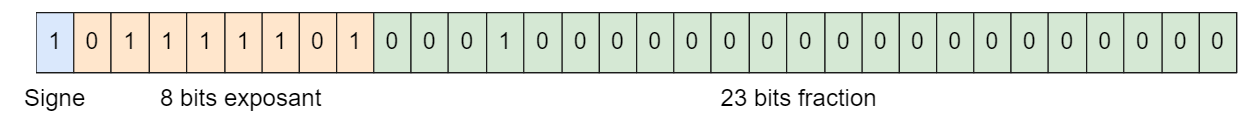

The diagram above was exported from draw.io. Its source (the exported page's mxGraphModel, read from the mxfile embedded in the PNG):
<mxGraphModel dx="1506" dy="-7" grid="1" gridSize="10" guides="1" tooltips="1" connect="1" arrows="1" fold="1" page="1" pageScale="1" pageWidth="827" pageHeight="1169" math="0" shadow="0">
  <root>
    <mxCell id="0" />
    <mxCell id="1" parent="0" />
    <mxCell id="PO8VKtu1JnDL8ReU7BBF-1" value="" style="shape=table;startSize=0;container=1;collapsible=0;childLayout=tableLayout;fontSize=19;" parent="1" vertex="1">
      <mxGeometry x="860" y="1180" width="1000" height="50" as="geometry" />
    </mxCell>
    <mxCell id="PO8VKtu1JnDL8ReU7BBF-2" value="" style="shape=tableRow;horizontal=0;startSize=0;swimlaneHead=0;swimlaneBody=0;strokeColor=inherit;top=0;left=0;bottom=0;right=0;collapsible=0;dropTarget=0;fillColor=none;points=[[0,0.5],[1,0.5]];portConstraint=eastwest;fontSize=19;" parent="PO8VKtu1JnDL8ReU7BBF-1" vertex="1">
      <mxGeometry width="1000" height="50" as="geometry" />
    </mxCell>
    <mxCell id="PO8VKtu1JnDL8ReU7BBF-19" value="1" style="shape=partialRectangle;html=1;whiteSpace=wrap;connectable=0;strokeColor=#1A1A1A;overflow=hidden;fillColor=#dae8fc;top=1;left=0;bottom=1;right=1;pointerEvents=1;fontSize=19;" parent="PO8VKtu1JnDL8ReU7BBF-2" vertex="1">
      <mxGeometry width="31" height="50" as="geometry">
        <mxRectangle width="31" height="50" as="alternateBounds" />
      </mxGeometry>
    </mxCell>
    <mxCell id="PO8VKtu1JnDL8ReU7BBF-18" value="0" style="shape=partialRectangle;html=1;whiteSpace=wrap;connectable=0;strokeColor=#1A1A1A;overflow=hidden;fillColor=#ffe6cc;top=1;left=1;bottom=1;right=1;pointerEvents=1;fontSize=19;" parent="PO8VKtu1JnDL8ReU7BBF-2" vertex="1">
      <mxGeometry x="31" width="31" height="50" as="geometry">
        <mxRectangle width="31" height="50" as="alternateBounds" />
      </mxGeometry>
    </mxCell>
    <mxCell id="PO8VKtu1JnDL8ReU7BBF-17" value="1" style="shape=partialRectangle;html=1;whiteSpace=wrap;connectable=0;strokeColor=#1A1A1A;overflow=hidden;fillColor=#ffe6cc;top=1;left=1;bottom=1;right=1;pointerEvents=1;fontSize=19;" parent="PO8VKtu1JnDL8ReU7BBF-2" vertex="1">
      <mxGeometry x="62" width="32" height="50" as="geometry">
        <mxRectangle width="32" height="50" as="alternateBounds" />
      </mxGeometry>
    </mxCell>
    <mxCell id="PO8VKtu1JnDL8ReU7BBF-16" value="1" style="shape=partialRectangle;html=1;whiteSpace=wrap;connectable=0;strokeColor=#1A1A1A;overflow=hidden;fillColor=#ffe6cc;top=1;left=1;bottom=1;right=1;pointerEvents=1;fontSize=19;" parent="PO8VKtu1JnDL8ReU7BBF-2" vertex="1">
      <mxGeometry x="94" width="31" height="50" as="geometry">
        <mxRectangle width="31" height="50" as="alternateBounds" />
      </mxGeometry>
    </mxCell>
    <mxCell id="PO8VKtu1JnDL8ReU7BBF-15" value="1" style="shape=partialRectangle;html=1;whiteSpace=wrap;connectable=0;strokeColor=#1A1A1A;overflow=hidden;fillColor=#ffe6cc;top=1;left=1;bottom=1;right=1;pointerEvents=1;fontSize=19;" parent="PO8VKtu1JnDL8ReU7BBF-2" vertex="1">
      <mxGeometry x="125" width="32" height="50" as="geometry">
        <mxRectangle width="32" height="50" as="alternateBounds" />
      </mxGeometry>
    </mxCell>
    <mxCell id="PO8VKtu1JnDL8ReU7BBF-14" value="1" style="shape=partialRectangle;html=1;whiteSpace=wrap;connectable=0;strokeColor=#1A1A1A;overflow=hidden;fillColor=#ffe6cc;top=1;left=1;bottom=1;right=1;pointerEvents=1;fontSize=19;" parent="PO8VKtu1JnDL8ReU7BBF-2" vertex="1">
      <mxGeometry x="157" width="31" height="50" as="geometry">
        <mxRectangle width="31" height="50" as="alternateBounds" />
      </mxGeometry>
    </mxCell>
    <mxCell id="PO8VKtu1JnDL8ReU7BBF-3" value="1" style="shape=partialRectangle;html=1;whiteSpace=wrap;connectable=0;strokeColor=#1A1A1A;overflow=hidden;fillColor=#ffe6cc;top=1;left=1;bottom=1;right=1;pointerEvents=1;fontSize=19;" parent="PO8VKtu1JnDL8ReU7BBF-2" vertex="1">
      <mxGeometry x="188" width="31" height="50" as="geometry">
        <mxRectangle width="31" height="50" as="alternateBounds" />
      </mxGeometry>
    </mxCell>
    <mxCell id="o-sjbALKNM15p17sXN_Z-28" value="0" style="shape=partialRectangle;html=1;whiteSpace=wrap;connectable=0;strokeColor=#1A1A1A;overflow=hidden;fillColor=#ffe6cc;top=1;left=1;bottom=1;right=1;pointerEvents=1;fontSize=19;" vertex="1" parent="PO8VKtu1JnDL8ReU7BBF-2">
      <mxGeometry x="219" width="31" height="50" as="geometry">
        <mxRectangle width="31" height="50" as="alternateBounds" />
      </mxGeometry>
    </mxCell>
    <mxCell id="o-sjbALKNM15p17sXN_Z-29" value="1" style="shape=partialRectangle;html=1;whiteSpace=wrap;connectable=0;strokeColor=#1A1A1A;overflow=hidden;fillColor=#ffe6cc;top=1;left=1;bottom=1;right=1;pointerEvents=1;fontSize=19;" vertex="1" parent="PO8VKtu1JnDL8ReU7BBF-2">
      <mxGeometry x="250" width="31" height="50" as="geometry">
        <mxRectangle width="31" height="50" as="alternateBounds" />
      </mxGeometry>
    </mxCell>
    <mxCell id="o-sjbALKNM15p17sXN_Z-30" value="0" style="shape=partialRectangle;html=1;whiteSpace=wrap;connectable=0;strokeColor=#1A1A1A;overflow=hidden;fillColor=#d5e8d4;top=1;left=1;bottom=1;right=1;pointerEvents=1;fontSize=19;" vertex="1" parent="PO8VKtu1JnDL8ReU7BBF-2">
      <mxGeometry x="281" width="31" height="50" as="geometry">
        <mxRectangle width="31" height="50" as="alternateBounds" />
      </mxGeometry>
    </mxCell>
    <mxCell id="o-sjbALKNM15p17sXN_Z-31" value="0" style="shape=partialRectangle;html=1;whiteSpace=wrap;connectable=0;strokeColor=#1A1A1A;overflow=hidden;fillColor=#d5e8d4;top=1;left=1;bottom=1;right=1;pointerEvents=1;fontSize=19;" vertex="1" parent="PO8VKtu1JnDL8ReU7BBF-2">
      <mxGeometry x="312" width="31" height="50" as="geometry">
        <mxRectangle width="31" height="50" as="alternateBounds" />
      </mxGeometry>
    </mxCell>
    <mxCell id="o-sjbALKNM15p17sXN_Z-32" value="0" style="shape=partialRectangle;html=1;whiteSpace=wrap;connectable=0;strokeColor=#1A1A1A;overflow=hidden;fillColor=#d5e8d4;top=1;left=1;bottom=1;right=1;pointerEvents=1;fontSize=19;" vertex="1" parent="PO8VKtu1JnDL8ReU7BBF-2">
      <mxGeometry x="343" width="32" height="50" as="geometry">
        <mxRectangle width="32" height="50" as="alternateBounds" />
      </mxGeometry>
    </mxCell>
    <mxCell id="o-sjbALKNM15p17sXN_Z-33" value="1" style="shape=partialRectangle;html=1;whiteSpace=wrap;connectable=0;strokeColor=#1A1A1A;overflow=hidden;fillColor=#d5e8d4;top=1;left=1;bottom=1;right=1;pointerEvents=1;fontSize=19;" vertex="1" parent="PO8VKtu1JnDL8ReU7BBF-2">
      <mxGeometry x="375" width="31" height="50" as="geometry">
        <mxRectangle width="31" height="50" as="alternateBounds" />
      </mxGeometry>
    </mxCell>
    <mxCell id="o-sjbALKNM15p17sXN_Z-34" value="0" style="shape=partialRectangle;html=1;whiteSpace=wrap;connectable=0;strokeColor=#1A1A1A;overflow=hidden;fillColor=#d5e8d4;top=1;left=1;bottom=1;right=1;pointerEvents=1;fontSize=19;" vertex="1" parent="PO8VKtu1JnDL8ReU7BBF-2">
      <mxGeometry x="406" width="32" height="50" as="geometry">
        <mxRectangle width="32" height="50" as="alternateBounds" />
      </mxGeometry>
    </mxCell>
    <mxCell id="o-sjbALKNM15p17sXN_Z-35" value="0" style="shape=partialRectangle;html=1;whiteSpace=wrap;connectable=0;strokeColor=#1A1A1A;overflow=hidden;fillColor=#d5e8d4;top=1;left=1;bottom=1;right=1;pointerEvents=1;fontSize=19;" vertex="1" parent="PO8VKtu1JnDL8ReU7BBF-2">
      <mxGeometry x="438" width="31" height="50" as="geometry">
        <mxRectangle width="31" height="50" as="alternateBounds" />
      </mxGeometry>
    </mxCell>
    <mxCell id="o-sjbALKNM15p17sXN_Z-36" value="0" style="shape=partialRectangle;html=1;whiteSpace=wrap;connectable=0;strokeColor=#1A1A1A;overflow=hidden;fillColor=#d5e8d4;top=1;left=1;bottom=1;right=1;pointerEvents=1;fontSize=19;" vertex="1" parent="PO8VKtu1JnDL8ReU7BBF-2">
      <mxGeometry x="469" width="31" height="50" as="geometry">
        <mxRectangle width="31" height="50" as="alternateBounds" />
      </mxGeometry>
    </mxCell>
    <mxCell id="o-sjbALKNM15p17sXN_Z-37" value="0" style="shape=partialRectangle;html=1;whiteSpace=wrap;connectable=0;strokeColor=#1A1A1A;overflow=hidden;fillColor=#d5e8d4;top=1;left=1;bottom=1;right=1;pointerEvents=1;fontSize=19;" vertex="1" parent="PO8VKtu1JnDL8ReU7BBF-2">
      <mxGeometry x="500" width="31" height="50" as="geometry">
        <mxRectangle width="31" height="50" as="alternateBounds" />
      </mxGeometry>
    </mxCell>
    <mxCell id="o-sjbALKNM15p17sXN_Z-38" value="0" style="shape=partialRectangle;html=1;whiteSpace=wrap;connectable=0;strokeColor=#1A1A1A;overflow=hidden;fillColor=#d5e8d4;top=1;left=1;bottom=1;right=1;pointerEvents=1;fontSize=19;" vertex="1" parent="PO8VKtu1JnDL8ReU7BBF-2">
      <mxGeometry x="531" width="31" height="50" as="geometry">
        <mxRectangle width="31" height="50" as="alternateBounds" />
      </mxGeometry>
    </mxCell>
    <mxCell id="o-sjbALKNM15p17sXN_Z-39" value="0" style="shape=partialRectangle;html=1;whiteSpace=wrap;connectable=0;strokeColor=#1A1A1A;overflow=hidden;fillColor=#d5e8d4;top=1;left=1;bottom=1;right=1;pointerEvents=1;fontSize=19;" vertex="1" parent="PO8VKtu1JnDL8ReU7BBF-2">
      <mxGeometry x="562" width="32" height="50" as="geometry">
        <mxRectangle width="32" height="50" as="alternateBounds" />
      </mxGeometry>
    </mxCell>
    <mxCell id="o-sjbALKNM15p17sXN_Z-40" value="0" style="shape=partialRectangle;html=1;whiteSpace=wrap;connectable=0;strokeColor=#1A1A1A;overflow=hidden;fillColor=#d5e8d4;top=1;left=1;bottom=1;right=1;pointerEvents=1;fontSize=19;" vertex="1" parent="PO8VKtu1JnDL8ReU7BBF-2">
      <mxGeometry x="594" width="31" height="50" as="geometry">
        <mxRectangle width="31" height="50" as="alternateBounds" />
      </mxGeometry>
    </mxCell>
    <mxCell id="o-sjbALKNM15p17sXN_Z-41" value="0" style="shape=partialRectangle;html=1;whiteSpace=wrap;connectable=0;strokeColor=#1A1A1A;overflow=hidden;fillColor=#d5e8d4;top=1;left=1;bottom=1;right=1;pointerEvents=1;fontSize=19;" vertex="1" parent="PO8VKtu1JnDL8ReU7BBF-2">
      <mxGeometry x="625" width="32" height="50" as="geometry">
        <mxRectangle width="32" height="50" as="alternateBounds" />
      </mxGeometry>
    </mxCell>
    <mxCell id="o-sjbALKNM15p17sXN_Z-42" value="0" style="shape=partialRectangle;html=1;whiteSpace=wrap;connectable=0;strokeColor=#1A1A1A;overflow=hidden;fillColor=#d5e8d4;top=1;left=1;bottom=1;right=1;pointerEvents=1;fontSize=19;" vertex="1" parent="PO8VKtu1JnDL8ReU7BBF-2">
      <mxGeometry x="657" width="31" height="50" as="geometry">
        <mxRectangle width="31" height="50" as="alternateBounds" />
      </mxGeometry>
    </mxCell>
    <mxCell id="o-sjbALKNM15p17sXN_Z-43" value="0" style="shape=partialRectangle;html=1;whiteSpace=wrap;connectable=0;strokeColor=#1A1A1A;overflow=hidden;fillColor=#d5e8d4;top=1;left=1;bottom=1;right=1;pointerEvents=1;fontSize=19;" vertex="1" parent="PO8VKtu1JnDL8ReU7BBF-2">
      <mxGeometry x="688" width="31" height="50" as="geometry">
        <mxRectangle width="31" height="50" as="alternateBounds" />
      </mxGeometry>
    </mxCell>
    <mxCell id="o-sjbALKNM15p17sXN_Z-44" value="0" style="shape=partialRectangle;html=1;whiteSpace=wrap;connectable=0;strokeColor=#1A1A1A;overflow=hidden;fillColor=#d5e8d4;top=1;left=1;bottom=1;right=1;pointerEvents=1;fontSize=19;" vertex="1" parent="PO8VKtu1JnDL8ReU7BBF-2">
      <mxGeometry x="719" width="31" height="50" as="geometry">
        <mxRectangle width="31" height="50" as="alternateBounds" />
      </mxGeometry>
    </mxCell>
    <mxCell id="o-sjbALKNM15p17sXN_Z-45" value="0" style="shape=partialRectangle;html=1;whiteSpace=wrap;connectable=0;strokeColor=#1A1A1A;overflow=hidden;fillColor=#d5e8d4;top=1;left=1;bottom=1;right=1;pointerEvents=1;fontSize=19;" vertex="1" parent="PO8VKtu1JnDL8ReU7BBF-2">
      <mxGeometry x="750" width="31" height="50" as="geometry">
        <mxRectangle width="31" height="50" as="alternateBounds" />
      </mxGeometry>
    </mxCell>
    <mxCell id="o-sjbALKNM15p17sXN_Z-46" value="0" style="shape=partialRectangle;html=1;whiteSpace=wrap;connectable=0;strokeColor=#1A1A1A;overflow=hidden;fillColor=#d5e8d4;top=1;left=1;bottom=1;right=1;pointerEvents=1;fontSize=19;" vertex="1" parent="PO8VKtu1JnDL8ReU7BBF-2">
      <mxGeometry x="781" width="31" height="50" as="geometry">
        <mxRectangle width="31" height="50" as="alternateBounds" />
      </mxGeometry>
    </mxCell>
    <mxCell id="o-sjbALKNM15p17sXN_Z-47" value="0" style="shape=partialRectangle;html=1;whiteSpace=wrap;connectable=0;strokeColor=#1A1A1A;overflow=hidden;fillColor=#d5e8d4;top=1;left=1;bottom=1;right=1;pointerEvents=1;fontSize=19;" vertex="1" parent="PO8VKtu1JnDL8ReU7BBF-2">
      <mxGeometry x="812" width="31" height="50" as="geometry">
        <mxRectangle width="31" height="50" as="alternateBounds" />
      </mxGeometry>
    </mxCell>
    <mxCell id="o-sjbALKNM15p17sXN_Z-48" value="0" style="shape=partialRectangle;html=1;whiteSpace=wrap;connectable=0;strokeColor=#1A1A1A;overflow=hidden;fillColor=#d5e8d4;top=1;left=1;bottom=1;right=1;pointerEvents=1;fontSize=19;" vertex="1" parent="PO8VKtu1JnDL8ReU7BBF-2">
      <mxGeometry x="843" width="32" height="50" as="geometry">
        <mxRectangle width="32" height="50" as="alternateBounds" />
      </mxGeometry>
    </mxCell>
    <mxCell id="o-sjbALKNM15p17sXN_Z-49" value="0" style="shape=partialRectangle;html=1;whiteSpace=wrap;connectable=0;strokeColor=#1A1A1A;overflow=hidden;fillColor=#d5e8d4;top=1;left=1;bottom=1;right=1;pointerEvents=1;fontSize=19;" vertex="1" parent="PO8VKtu1JnDL8ReU7BBF-2">
      <mxGeometry x="875" width="31" height="50" as="geometry">
        <mxRectangle width="31" height="50" as="alternateBounds" />
      </mxGeometry>
    </mxCell>
    <mxCell id="o-sjbALKNM15p17sXN_Z-50" value="0" style="shape=partialRectangle;html=1;whiteSpace=wrap;connectable=0;strokeColor=#1A1A1A;overflow=hidden;fillColor=#d5e8d4;top=1;left=1;bottom=1;right=1;pointerEvents=1;fontSize=19;" vertex="1" parent="PO8VKtu1JnDL8ReU7BBF-2">
      <mxGeometry x="906" width="32" height="50" as="geometry">
        <mxRectangle width="32" height="50" as="alternateBounds" />
      </mxGeometry>
    </mxCell>
    <mxCell id="o-sjbALKNM15p17sXN_Z-51" value="0" style="shape=partialRectangle;html=1;whiteSpace=wrap;connectable=0;strokeColor=#1A1A1A;overflow=hidden;fillColor=#d5e8d4;top=1;left=1;bottom=1;right=1;pointerEvents=1;fontSize=19;" vertex="1" parent="PO8VKtu1JnDL8ReU7BBF-2">
      <mxGeometry x="938" width="31" height="50" as="geometry">
        <mxRectangle width="31" height="50" as="alternateBounds" />
      </mxGeometry>
    </mxCell>
    <mxCell id="PO8VKtu1JnDL8ReU7BBF-4" value="0" style="shape=partialRectangle;html=1;whiteSpace=wrap;connectable=0;strokeColor=#1A1A1A;overflow=hidden;fillColor=#d5e8d4;top=1;left=1;bottom=1;right=1;pointerEvents=1;fontSize=19;" parent="PO8VKtu1JnDL8ReU7BBF-2" vertex="1">
      <mxGeometry x="969" width="31" height="50" as="geometry">
        <mxRectangle width="31" height="50" as="alternateBounds" />
      </mxGeometry>
    </mxCell>
    <mxCell id="o-sjbALKNM15p17sXN_Z-52" value="Signe" style="text;html=1;align=center;verticalAlign=middle;resizable=0;points=[];autosize=1;strokeColor=none;fillColor=none;fontSize=20;" vertex="1" parent="1">
      <mxGeometry x="840" y="1230" width="70" height="40" as="geometry" />
    </mxCell>
    <mxCell id="o-sjbALKNM15p17sXN_Z-53" value="8 bits exposant" style="text;html=1;align=center;verticalAlign=middle;resizable=0;points=[];autosize=1;strokeColor=none;fillColor=none;fontSize=20;" vertex="1" parent="1">
      <mxGeometry x="950" y="1230" width="160" height="40" as="geometry" />
    </mxCell>
    <mxCell id="o-sjbALKNM15p17sXN_Z-55" value="23 bits fraction" style="text;html=1;align=center;verticalAlign=middle;resizable=0;points=[];autosize=1;strokeColor=none;fillColor=none;fontSize=20;" vertex="1" parent="1">
      <mxGeometry x="1420" y="1230" width="150" height="40" as="geometry" />
    </mxCell>
  </root>
</mxGraphModel>